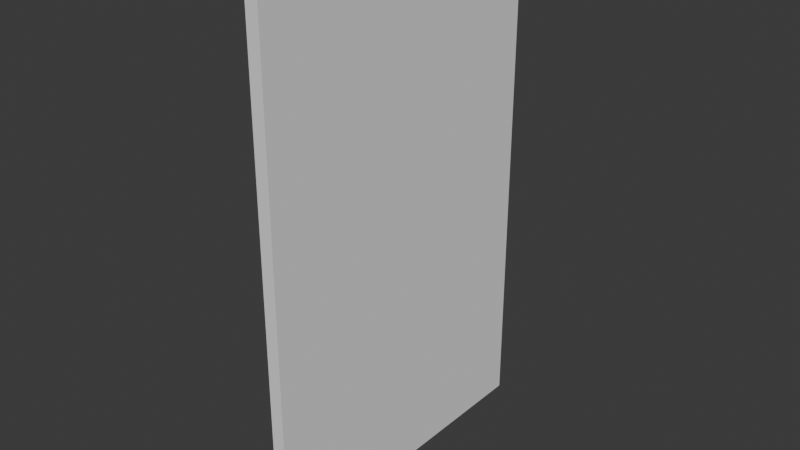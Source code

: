 # Source: FD-003_Door.blend  (saved by Blender 4.2.66; exported with 4.5.12 LTS)
import bpy
from mathutils import Matrix  # noqa: F401  (used for matrix-valued properties, if any)

bpy.ops.wm.read_factory_settings(use_empty=True)
scene = bpy.context.scene
scene.name = 'Scene'

# ---- collections
col_collection = bpy.data.collections.new('Collection'); scene.collection.children.link(col_collection)

# ---- world
world_world = bpy.data.worlds.new('World'); scene.world = world_world
world_world.use_nodes = True; world_world.node_tree.nodes.clear()
_N = world_world.node_tree.nodes; _L = world_world.node_tree.links
n0 = _N.new('ShaderNodeOutputWorld'); n0.name = 'World Output'; n0.location = (300, 300)
n1 = _N.new('ShaderNodeBackground'); n1.name = 'Background'; n1.location = (10, 300)
n1.inputs[0].default_value = (0.05088, 0.05088, 0.05088, 1.0)
_L.new(n1.outputs[0], n0.inputs[0])
n0.is_active_output = True
world_world.color = (0.05088, 0.05088, 0.05088)
world_world.sun_shadow_jitter_overblur = 0.0

# ---- meshes
me_cube_001 = bpy.data.meshes.new('Cube.001')
me_cube_001.from_pydata([(-1.0, 3.744, 0.00235), (-1.0, 3.744, 8.718), (-1.0, 16.26, 0.00235), (-1.0, 16.26, 8.718), (1.0, 3.744, 0.00235), (1.0, 3.744, 8.718), (1.0, 16.26, 0.00235), (1.0, 16.26, 8.718)], [], [(0, 1, 3, 2), (2, 3, 7, 6), (6, 7, 5, 4), (4, 5, 1, 0), (2, 6, 4, 0), (7, 3, 1, 5)])
_uv = me_cube_001.uv_layers.new(name='UVMap')
_uv.uv.foreach_set('vector', [0.375, 0.0, 0.625, 0.0, 0.625, 0.25, 0.375, 0.25, 0.375, 0.25, 0.625, 0.25, 0.625, 0.5, 0.375, 0.5, 0.375, 0.5, 0.625, 0.5, 0.625, 0.75, 0.375, 0.75, 0.375, 0.75, 0.625, 0.75, 0.625, 1.0, 0.375, 1.0, 0.125, 0.5, 0.375, 0.5, 0.375, 0.75, 0.125, 0.75, 0.625, 0.5, 0.875, 0.5, 0.875, 0.75, 0.625, 0.75])
me_cube_001.update()

# ---- objects
ob_door = bpy.data.objects.new('Door', me_cube_001)

# ---- transforms, parenting, visibility, modifiers, constraints
ob_door.location = (0.0, 0.2, 0.0)
ob_door.scale = (0.02, 0.08, 0.1836)

# ---- collection membership
col_collection.objects.link(ob_door)

# ---- scene / render settings (as saved in the file)
scene.frame_start = 1; scene.frame_end = 250; scene.frame_set(1)
scene.render.engine = 'BLENDER_EEVEE_NEXT'
bpy.context.view_layer.update()

# ---- added for rendering (the .blend has no active camera and no usable light): camera, sun
cam_auto = bpy.data.cameras.new('AutoCamera')
cam_auto.lens = 50.0
cam_auto.sensor_width = 36.0
cam_auto.clip_end = 1000.0
ob_auto_camera = bpy.data.objects.new('AutoCamera', cam_auto)
scene.collection.objects.link(ob_auto_camera)
ob_auto_camera.location = (1.74655, -1.09585, 2.19767)
ob_auto_camera.rotation_euler = (1.09748, -7.21219e-08, 0.694738)
scene.camera = ob_auto_camera
light_auto_sun = bpy.data.lights.new('AutoSun', 'SUN')
light_auto_sun.energy = 3.0
light_auto_sun.angle = 0.0523599
ob_auto_sun = bpy.data.objects.new('AutoSun', light_auto_sun)
scene.collection.objects.link(ob_auto_sun)
ob_auto_sun.rotation_euler = (0.872665, 0.174533, 0.523599)
bpy.context.view_layer.update()
